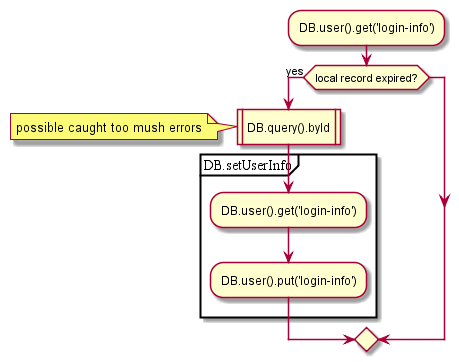

The diagram above was rendered by PlantUML. Its source (embedded in the PNG):
@startuml
:DB.user().get('login-info');
if (local record expired?) then (yes)
:DB.query().byId|
note left: possible caught too mush errors
partition DB.setUserInfo {
:DB.user().get('login-info');
:DB.user().put('login-info');
}
endif;
@enduml